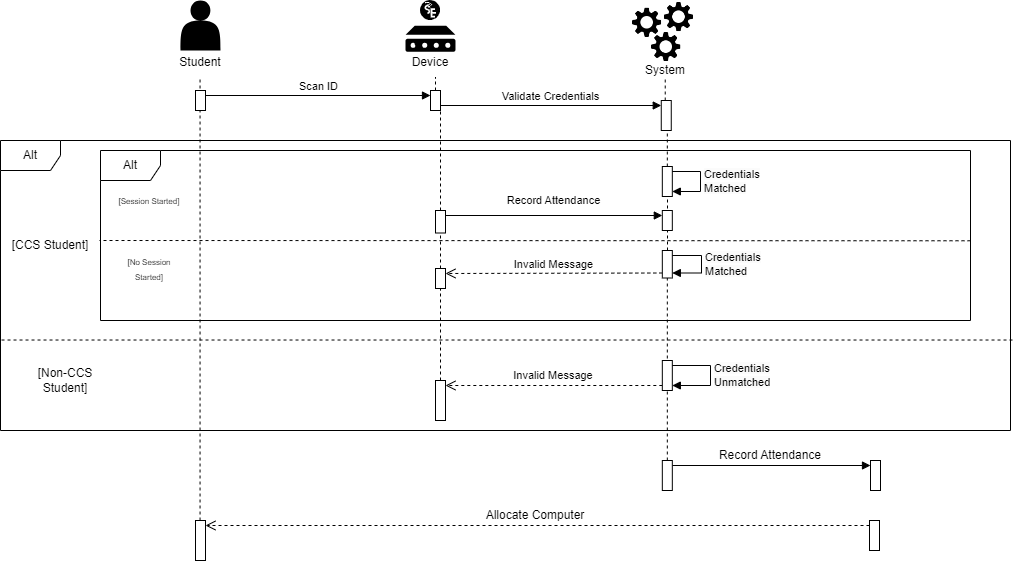

The diagram above was exported from draw.io. Its source (the exported page's mxGraphModel, read from the mxfile embedded in the PNG):
<mxGraphModel dx="1900" dy="522" grid="1" gridSize="10" guides="1" tooltips="1" connect="1" arrows="1" fold="1" page="1" pageScale="1" pageWidth="850" pageHeight="1100" math="0" shadow="0">
  <root>
    <mxCell id="0" />
    <mxCell id="1" parent="0" />
    <mxCell id="nAFYKltb640rM0BwKsQl-74" value="" style="endArrow=none;dashed=1;html=1;rounded=0;" parent="1" source="nAFYKltb640rM0BwKsQl-104" edge="1">
      <mxGeometry width="50" height="50" relative="1" as="geometry">
        <mxPoint x="655" y="590" as="sourcePoint" />
        <mxPoint x="656.8199999999997" y="170" as="targetPoint" />
      </mxGeometry>
    </mxCell>
    <mxCell id="nAFYKltb640rM0BwKsQl-49" value="" style="html=1;points=[[0,0,0,0,5],[0,1,0,0,-5],[1,0,0,0,5],[1,1,0,0,-5]];perimeter=orthogonalPerimeter;outlineConnect=0;targetShapes=umlLifeline;portConstraint=eastwest;newEdgeStyle={&quot;curved&quot;:0,&quot;rounded&quot;:0};" parent="1" vertex="1">
      <mxGeometry x="650.76" y="170" width="10" height="30" as="geometry" />
    </mxCell>
    <mxCell id="nAFYKltb640rM0BwKsQl-50" value="" style="endArrow=none;dashed=1;html=1;rounded=0;" parent="1" source="nAFYKltb640rM0BwKsQl-64" edge="1">
      <mxGeometry width="50" height="50" relative="1" as="geometry">
        <mxPoint x="425" y="406.5" as="sourcePoint" />
        <mxPoint x="425" y="146.5" as="targetPoint" />
      </mxGeometry>
    </mxCell>
    <mxCell id="nAFYKltb640rM0BwKsQl-51" value="" style="endArrow=none;dashed=1;html=1;rounded=0;" parent="1" source="nAFYKltb640rM0BwKsQl-49" edge="1">
      <mxGeometry width="50" height="50" relative="1" as="geometry">
        <mxPoint x="670" y="180" as="sourcePoint" />
        <mxPoint x="654.7299999999999" y="146.5" as="targetPoint" />
      </mxGeometry>
    </mxCell>
    <mxCell id="nAFYKltb640rM0BwKsQl-52" value="" style="group" parent="1" vertex="1" connectable="0">
      <mxGeometry x="160" y="70" width="220" height="76.5" as="geometry" />
    </mxCell>
    <mxCell id="nAFYKltb640rM0BwKsQl-53" value="" style="shape=actor;whiteSpace=wrap;html=1;fillColor=#000000;strokeColor=none;" parent="nAFYKltb640rM0BwKsQl-52" vertex="1">
      <mxGeometry x="10" width="40" height="50" as="geometry" />
    </mxCell>
    <mxCell id="nAFYKltb640rM0BwKsQl-54" value="Student" style="text;strokeColor=none;align=center;fillColor=none;html=1;verticalAlign=middle;whiteSpace=wrap;rounded=0;" parent="nAFYKltb640rM0BwKsQl-52" vertex="1">
      <mxGeometry x="-80" y="46.5" width="220" height="30" as="geometry" />
    </mxCell>
    <mxCell id="nAFYKltb640rM0BwKsQl-55" value="" style="group" parent="1" vertex="1" connectable="0">
      <mxGeometry x="620" y="70" width="70" height="85" as="geometry" />
    </mxCell>
    <mxCell id="nAFYKltb640rM0BwKsQl-56" value="" style="group" parent="nAFYKltb640rM0BwKsQl-55" vertex="1" connectable="0">
      <mxGeometry width="70" height="63.5" as="geometry" />
    </mxCell>
    <mxCell id="nAFYKltb640rM0BwKsQl-57" value="" style="shape=image;verticalLabelPosition=bottom;labelBackgroundColor=default;verticalAlign=top;aspect=fixed;imageAspect=0;image=data:image/png,(base64 omitted: 10764 chars);" parent="nAFYKltb640rM0BwKsQl-56" vertex="1">
      <mxGeometry y="5.594713656387666" width="33.33981526494896" height="33.33981526494896" as="geometry" />
    </mxCell>
    <mxCell id="nAFYKltb640rM0BwKsQl-58" value="" style="shape=image;verticalLabelPosition=bottom;labelBackgroundColor=default;verticalAlign=top;aspect=fixed;imageAspect=0;image=data:image/png,(base64 omitted: 10764 chars);" parent="nAFYKltb640rM0BwKsQl-56" vertex="1">
      <mxGeometry x="19.090909090909093" y="29.931718061674008" width="33.33981526494896" height="33.33981526494896" as="geometry" />
    </mxCell>
    <mxCell id="nAFYKltb640rM0BwKsQl-59" value="" style="shape=image;verticalLabelPosition=bottom;labelBackgroundColor=default;verticalAlign=top;aspect=fixed;imageAspect=0;image=data:image/png,(base64 omitted: 10764 chars);" parent="nAFYKltb640rM0BwKsQl-56" vertex="1">
      <mxGeometry x="31.818181818181824" width="33.33981526494896" height="33.33981526494896" as="geometry" />
    </mxCell>
    <mxCell id="nAFYKltb640rM0BwKsQl-60" value="System" style="text;strokeColor=none;align=center;fillColor=none;html=1;verticalAlign=middle;whiteSpace=wrap;rounded=0;" parent="nAFYKltb640rM0BwKsQl-55" vertex="1">
      <mxGeometry x="5" y="55" width="60" height="30" as="geometry" />
    </mxCell>
    <mxCell id="nAFYKltb640rM0BwKsQl-61" value="" style="endArrow=none;dashed=1;html=1;rounded=0;" parent="1" source="nAFYKltb640rM0BwKsQl-129" edge="1">
      <mxGeometry width="50" height="50" relative="1" as="geometry">
        <mxPoint x="189.54999999999995" y="270" as="sourcePoint" />
        <mxPoint x="189.55" y="146.5" as="targetPoint" />
      </mxGeometry>
    </mxCell>
    <mxCell id="nAFYKltb640rM0BwKsQl-62" value="" style="html=1;points=[[0,0,0,0,5],[0,1,0,0,-5],[1,0,0,0,5],[1,1,0,0,-5]];perimeter=orthogonalPerimeter;outlineConnect=0;targetShapes=umlLifeline;portConstraint=eastwest;newEdgeStyle={&quot;curved&quot;:0,&quot;rounded&quot;:0};" parent="1" vertex="1">
      <mxGeometry x="185" y="160" width="10" height="20" as="geometry" />
    </mxCell>
    <mxCell id="nAFYKltb640rM0BwKsQl-63" value="" style="endArrow=none;dashed=1;html=1;rounded=0;" parent="1" source="fJWAFdxCMJU2M8ZrQFOv-9" target="nAFYKltb640rM0BwKsQl-64" edge="1">
      <mxGeometry width="50" height="50" relative="1" as="geometry">
        <mxPoint x="430" y="680" as="sourcePoint" />
        <mxPoint x="425" y="146.5" as="targetPoint" />
        <Array as="points" />
      </mxGeometry>
    </mxCell>
    <mxCell id="nAFYKltb640rM0BwKsQl-64" value="" style="html=1;points=[[0,0,0,0,5],[0,1,0,0,-5],[1,0,0,0,5],[1,1,0,0,-5]];perimeter=orthogonalPerimeter;outlineConnect=0;targetShapes=umlLifeline;portConstraint=eastwest;newEdgeStyle={&quot;curved&quot;:0,&quot;rounded&quot;:0};" parent="1" vertex="1">
      <mxGeometry x="420" y="160" width="10" height="20" as="geometry" />
    </mxCell>
    <mxCell id="nAFYKltb640rM0BwKsQl-65" value="" style="group" parent="1" vertex="1" connectable="0">
      <mxGeometry x="390" y="70" width="60" height="76.5" as="geometry" />
    </mxCell>
    <mxCell id="nAFYKltb640rM0BwKsQl-66" value="" style="group" parent="nAFYKltb640rM0BwKsQl-65" vertex="1" connectable="0">
      <mxGeometry x="5" width="50" height="51.25" as="geometry" />
    </mxCell>
    <mxCell id="nAFYKltb640rM0BwKsQl-67" value="" style="sketch=0;aspect=fixed;pointerEvents=1;shadow=0;dashed=0;html=1;strokeColor=none;labelPosition=center;verticalLabelPosition=bottom;verticalAlign=top;align=center;fillColor=#000000;shape=mxgraph.mscae.enterprise.device" parent="nAFYKltb640rM0BwKsQl-66" vertex="1">
      <mxGeometry y="25.25" width="50" height="26" as="geometry" />
    </mxCell>
    <mxCell id="nAFYKltb640rM0BwKsQl-68" value="" style="shape=image;verticalLabelPosition=bottom;labelBackgroundColor=default;verticalAlign=top;aspect=fixed;imageAspect=0;image=data:image/svg+xml,(base64 omitted: 2580 chars);" parent="nAFYKltb640rM0BwKsQl-66" vertex="1">
      <mxGeometry x="15" width="20" height="20" as="geometry" />
    </mxCell>
    <mxCell id="nAFYKltb640rM0BwKsQl-69" value="Device" style="text;strokeColor=none;align=center;fillColor=none;html=1;verticalAlign=middle;whiteSpace=wrap;rounded=0;" parent="nAFYKltb640rM0BwKsQl-65" vertex="1">
      <mxGeometry y="46.5" width="60" height="30" as="geometry" />
    </mxCell>
    <mxCell id="nAFYKltb640rM0BwKsQl-70" style="edgeStyle=orthogonalEdgeStyle;rounded=0;orthogonalLoop=1;jettySize=auto;html=1;exitX=0.25;exitY=0;exitDx=0;exitDy=0;entryX=0.375;entryY=-0.025;entryDx=0;entryDy=0;entryPerimeter=0;" parent="nAFYKltb640rM0BwKsQl-65" source="nAFYKltb640rM0BwKsQl-69" target="nAFYKltb640rM0BwKsQl-69" edge="1">
      <mxGeometry relative="1" as="geometry" />
    </mxCell>
    <mxCell id="nAFYKltb640rM0BwKsQl-71" value="Scan ID" style="html=1;verticalAlign=bottom;endArrow=block;curved=0;rounded=0;exitX=1;exitY=0;exitDx=0;exitDy=5;exitPerimeter=0;entryX=0;entryY=0;entryDx=0;entryDy=5;entryPerimeter=0;" parent="1" source="nAFYKltb640rM0BwKsQl-62" target="nAFYKltb640rM0BwKsQl-64" edge="1">
      <mxGeometry width="80" relative="1" as="geometry">
        <mxPoint x="360" y="220" as="sourcePoint" />
        <mxPoint x="440" y="220" as="targetPoint" />
      </mxGeometry>
    </mxCell>
    <mxCell id="nAFYKltb640rM0BwKsQl-73" value="Validate Credentials" style="html=1;verticalAlign=bottom;endArrow=block;curved=0;rounded=0;entryX=0;entryY=0;entryDx=0;entryDy=5;entryPerimeter=0;" parent="1" source="nAFYKltb640rM0BwKsQl-64" target="nAFYKltb640rM0BwKsQl-49" edge="1">
      <mxGeometry width="80" relative="1" as="geometry">
        <mxPoint x="350" y="190" as="sourcePoint" />
        <mxPoint x="430" y="190" as="targetPoint" />
      </mxGeometry>
    </mxCell>
    <mxCell id="nAFYKltb640rM0BwKsQl-79" value="Alt" style="shape=umlFrame;whiteSpace=wrap;html=1;pointerEvents=0;" parent="1" vertex="1">
      <mxGeometry x="-10" y="210" width="1010" height="290" as="geometry" />
    </mxCell>
    <mxCell id="nAFYKltb640rM0BwKsQl-80" value="[CCS Student]" style="text;strokeColor=none;align=center;fillColor=none;html=1;verticalAlign=middle;whiteSpace=wrap;rounded=0;" parent="1" vertex="1">
      <mxGeometry y="300" width="80" height="30" as="geometry" />
    </mxCell>
    <mxCell id="nAFYKltb640rM0BwKsQl-82" value="" style="html=1;verticalAlign=bottom;endArrow=open;dashed=1;endSize=8;curved=0;rounded=0;exitX=0;exitY=1;exitDx=0;exitDy=-5;exitPerimeter=0;entryX=1;entryY=0;entryDx=0;entryDy=5;entryPerimeter=0;" parent="1" source="nAFYKltb640rM0BwKsQl-81" target="nAFYKltb640rM0BwKsQl-83" edge="1">
      <mxGeometry relative="1" as="geometry">
        <mxPoint x="540" y="449.09000000000003" as="sourcePoint" />
        <mxPoint x="460" y="449.09000000000003" as="targetPoint" />
      </mxGeometry>
    </mxCell>
    <mxCell id="nAFYKltb640rM0BwKsQl-84" value="[Non-CCS Student]" style="text;strokeColor=none;align=center;fillColor=none;html=1;verticalAlign=middle;whiteSpace=wrap;rounded=0;" parent="1" vertex="1">
      <mxGeometry x="20" y="435" width="70" height="30" as="geometry" />
    </mxCell>
    <mxCell id="nAFYKltb640rM0BwKsQl-87" value="&lt;font style=&quot;font-size: 11px;&quot;&gt;Invalid Message&lt;/font&gt;" style="text;strokeColor=none;align=center;fillColor=none;html=1;verticalAlign=middle;whiteSpace=wrap;rounded=0;" parent="1" vertex="1">
      <mxGeometry x="493.19" y="430" width="100" height="30" as="geometry" />
    </mxCell>
    <mxCell id="nAFYKltb640rM0BwKsQl-89" value="Alt" style="shape=umlFrame;whiteSpace=wrap;html=1;pointerEvents=0;" parent="1" vertex="1">
      <mxGeometry x="90" y="220" width="870" height="170" as="geometry" />
    </mxCell>
    <mxCell id="nAFYKltb640rM0BwKsQl-90" value="&lt;font style=&quot;font-size: 8px;&quot;&gt;[Session Started]&lt;/font&gt;" style="text;strokeColor=none;align=center;fillColor=none;html=1;verticalAlign=middle;whiteSpace=wrap;rounded=0;" parent="1" vertex="1">
      <mxGeometry x="103.92857142857143" y="255" width="69.64285714285714" height="30" as="geometry" />
    </mxCell>
    <mxCell id="nAFYKltb640rM0BwKsQl-91" value="&lt;font style=&quot;font-size: 8px;&quot;&gt;[No Session Started]&lt;/font&gt;" style="text;strokeColor=none;align=center;fillColor=none;html=1;verticalAlign=middle;whiteSpace=wrap;rounded=0;" parent="1" vertex="1">
      <mxGeometry x="103.92857142857143" y="322.5" width="69.64285714285714" height="30" as="geometry" />
    </mxCell>
    <mxCell id="nAFYKltb640rM0BwKsQl-93" value="" style="html=1;verticalAlign=bottom;endArrow=open;dashed=1;endSize=8;curved=0;rounded=0;entryX=1;entryY=0;entryDx=0;entryDy=5;entryPerimeter=0;exitX=0;exitY=1;exitDx=0;exitDy=-5;exitPerimeter=0;" parent="1" source="nAFYKltb640rM0BwKsQl-109" target="fJWAFdxCMJU2M8ZrQFOv-11" edge="1">
      <mxGeometry relative="1" as="geometry">
        <mxPoint x="855.0000000000002" y="360" as="sourcePoint" />
        <mxPoint x="187.5" y="330" as="targetPoint" />
      </mxGeometry>
    </mxCell>
    <mxCell id="nAFYKltb640rM0BwKsQl-95" value="&lt;span style=&quot;font-size: 11px;&quot;&gt;Record Attendance&lt;/span&gt;" style="text;strokeColor=none;align=center;fillColor=none;html=1;verticalAlign=middle;whiteSpace=wrap;rounded=0;" parent="1" vertex="1">
      <mxGeometry x="480.51" y="255" width="125.35714285714285" height="30" as="geometry" />
    </mxCell>
    <mxCell id="nAFYKltb640rM0BwKsQl-96" value="&lt;font style=&quot;font-size: 11px;&quot;&gt;Invalid Message&lt;/font&gt;" style="text;strokeColor=none;align=center;fillColor=none;html=1;verticalAlign=middle;whiteSpace=wrap;rounded=0;" parent="1" vertex="1">
      <mxGeometry x="480.51" y="318.75" width="125.35714285714285" height="30" as="geometry" />
    </mxCell>
    <mxCell id="nAFYKltb640rM0BwKsQl-110" value="" style="endArrow=none;dashed=1;html=1;rounded=0;exitX=1;exitY=0.531;exitDx=0;exitDy=0;exitPerimeter=0;" parent="1" source="nAFYKltb640rM0BwKsQl-89" edge="1">
      <mxGeometry width="50" height="50" relative="1" as="geometry">
        <mxPoint x="200" y="610" as="sourcePoint" />
        <mxPoint x="89" y="310" as="targetPoint" />
      </mxGeometry>
    </mxCell>
    <mxCell id="nAFYKltb640rM0BwKsQl-116" value="" style="endArrow=none;dashed=1;html=1;rounded=0;exitX=1.002;exitY=0.688;exitDx=0;exitDy=0;exitPerimeter=0;entryX=0;entryY=0.688;entryDx=0;entryDy=0;entryPerimeter=0;" parent="1" source="nAFYKltb640rM0BwKsQl-79" target="nAFYKltb640rM0BwKsQl-79" edge="1">
      <mxGeometry width="50" height="50" relative="1" as="geometry">
        <mxPoint x="200" y="610" as="sourcePoint" />
        <mxPoint x="200" y="540" as="targetPoint" />
      </mxGeometry>
    </mxCell>
    <mxCell id="nAFYKltb640rM0BwKsQl-119" value="Record Attendance" style="text;strokeColor=none;align=center;fillColor=none;html=1;verticalAlign=middle;whiteSpace=wrap;rounded=0;" parent="1" vertex="1">
      <mxGeometry x="678.67" y="510" width="161.74" height="30" as="geometry" />
    </mxCell>
    <mxCell id="nAFYKltb640rM0BwKsQl-120" value="" style="html=1;verticalAlign=bottom;endArrow=block;curved=0;rounded=0;exitX=1;exitY=0;exitDx=0;exitDy=5;exitPerimeter=0;entryX=0;entryY=0;entryDx=0;entryDy=5;entryPerimeter=0;" parent="1" source="nAFYKltb640rM0BwKsQl-122" target="nAFYKltb640rM0BwKsQl-124" edge="1">
      <mxGeometry width="80" relative="1" as="geometry">
        <mxPoint x="541.28" y="570" as="sourcePoint" />
        <mxPoint x="811.28" y="540" as="targetPoint" />
      </mxGeometry>
    </mxCell>
    <mxCell id="nAFYKltb640rM0BwKsQl-122" value="" style="html=1;points=[[0,0,0,0,5],[0,1,0,0,-5],[1,0,0,0,5],[1,1,0,0,-5]];perimeter=orthogonalPerimeter;outlineConnect=0;targetShapes=umlLifeline;portConstraint=eastwest;newEdgeStyle={&quot;curved&quot;:0,&quot;rounded&quot;:0};" parent="1" vertex="1">
      <mxGeometry x="651.8199999999999" y="530" width="10" height="30" as="geometry" />
    </mxCell>
    <mxCell id="nAFYKltb640rM0BwKsQl-124" value="" style="html=1;points=[[0,0,0,0,5],[0,1,0,0,-5],[1,0,0,0,5],[1,1,0,0,-5]];perimeter=orthogonalPerimeter;outlineConnect=0;targetShapes=umlLifeline;portConstraint=eastwest;newEdgeStyle={&quot;curved&quot;:0,&quot;rounded&quot;:0};" parent="1" vertex="1">
      <mxGeometry x="860" y="530" width="10" height="30" as="geometry" />
    </mxCell>
    <mxCell id="nAFYKltb640rM0BwKsQl-127" value="" style="html=1;points=[[0,0,0,0,5],[0,1,0,0,-5],[1,0,0,0,5],[1,1,0,0,-5]];perimeter=orthogonalPerimeter;outlineConnect=0;targetShapes=umlLifeline;portConstraint=eastwest;newEdgeStyle={&quot;curved&quot;:0,&quot;rounded&quot;:0};" parent="1" vertex="1">
      <mxGeometry x="859" y="590" width="10" height="30" as="geometry" />
    </mxCell>
    <mxCell id="nAFYKltb640rM0BwKsQl-128" value="" style="html=1;verticalAlign=bottom;endArrow=open;dashed=1;endSize=8;curved=0;rounded=0;exitX=0;exitY=0;exitDx=0;exitDy=5;exitPerimeter=0;entryX=1;entryY=0;entryDx=0;entryDy=5;entryPerimeter=0;" parent="1" source="nAFYKltb640rM0BwKsQl-127" target="nAFYKltb640rM0BwKsQl-129" edge="1">
      <mxGeometry relative="1" as="geometry">
        <mxPoint x="630" y="570" as="sourcePoint" />
        <mxPoint x="550" y="570" as="targetPoint" />
      </mxGeometry>
    </mxCell>
    <mxCell id="nAFYKltb640rM0BwKsQl-129" value="" style="html=1;points=[[0,0,0,0,5],[0,1,0,0,-5],[1,0,0,0,5],[1,1,0,0,-5]];perimeter=orthogonalPerimeter;outlineConnect=0;targetShapes=umlLifeline;portConstraint=eastwest;newEdgeStyle={&quot;curved&quot;:0,&quot;rounded&quot;:0};" parent="1" vertex="1">
      <mxGeometry x="185" y="590" width="10" height="40" as="geometry" />
    </mxCell>
    <mxCell id="nAFYKltb640rM0BwKsQl-131" value="Allocate Computer" style="text;strokeColor=none;align=center;fillColor=none;html=1;verticalAlign=middle;whiteSpace=wrap;rounded=0;" parent="1" vertex="1">
      <mxGeometry x="444.13" y="570" width="161.74" height="30" as="geometry" />
    </mxCell>
    <mxCell id="nAFYKltb640rM0BwKsQl-83" value="" style="html=1;points=[[0,0,0,0,5],[0,1,0,0,-5],[1,0,0,0,5],[1,1,0,0,-5]];perimeter=orthogonalPerimeter;outlineConnect=0;targetShapes=umlLifeline;portConstraint=eastwest;newEdgeStyle={&quot;curved&quot;:0,&quot;rounded&quot;:0};" parent="1" vertex="1">
      <mxGeometry x="425" y="450" width="10" height="40" as="geometry" />
    </mxCell>
    <mxCell id="fJWAFdxCMJU2M8ZrQFOv-1" value="" style="endArrow=none;dashed=1;html=1;rounded=0;" edge="1" parent="1">
      <mxGeometry width="50" height="50" relative="1" as="geometry">
        <mxPoint x="657" y="320" as="sourcePoint" />
        <mxPoint x="657" y="266" as="targetPoint" />
        <Array as="points">
          <mxPoint x="657" y="310" />
        </Array>
      </mxGeometry>
    </mxCell>
    <mxCell id="nAFYKltb640rM0BwKsQl-104" value="" style="html=1;points=[[0,0,0,0,5],[0,1,0,0,-5],[1,0,0,0,5],[1,1,0,0,-5]];perimeter=orthogonalPerimeter;outlineConnect=0;targetShapes=umlLifeline;portConstraint=eastwest;newEdgeStyle={&quot;curved&quot;:0,&quot;rounded&quot;:0};" parent="1" vertex="1">
      <mxGeometry x="651.82" y="236" width="10" height="30" as="geometry" />
    </mxCell>
    <mxCell id="fJWAFdxCMJU2M8ZrQFOv-3" value="&lt;span style=&quot;text-align: center; text-wrap: wrap; background-color: rgb(251, 251, 251);&quot;&gt;Credentials Matched&lt;/span&gt;" style="html=1;align=left;spacingLeft=2;endArrow=block;rounded=0;edgeStyle=orthogonalEdgeStyle;curved=0;rounded=0;entryX=1;entryY=1;entryDx=0;entryDy=-5;entryPerimeter=0;exitX=1;exitY=0;exitDx=0;exitDy=5;exitPerimeter=0;" edge="1" target="nAFYKltb640rM0BwKsQl-104" parent="1" source="nAFYKltb640rM0BwKsQl-104">
      <mxGeometry relative="1" as="geometry">
        <mxPoint x="660" y="240" as="sourcePoint" />
        <Array as="points">
          <mxPoint x="690" y="241" />
          <mxPoint x="690" y="261" />
        </Array>
        <mxPoint x="665" y="270" as="targetPoint" />
      </mxGeometry>
    </mxCell>
    <mxCell id="fJWAFdxCMJU2M8ZrQFOv-6" value="" style="endArrow=none;dashed=1;html=1;rounded=0;" edge="1" parent="1" source="nAFYKltb640rM0BwKsQl-122" target="nAFYKltb640rM0BwKsQl-109">
      <mxGeometry width="50" height="50" relative="1" as="geometry">
        <mxPoint x="657" y="530" as="sourcePoint" />
        <mxPoint x="657" y="260" as="targetPoint" />
      </mxGeometry>
    </mxCell>
    <mxCell id="nAFYKltb640rM0BwKsQl-109" value="" style="html=1;points=[[0,0,0,0,5],[0,1,0,0,-5],[1,0,0,0,5],[1,1,0,0,-5]];perimeter=orthogonalPerimeter;outlineConnect=0;targetShapes=umlLifeline;portConstraint=eastwest;newEdgeStyle={&quot;curved&quot;:0,&quot;rounded&quot;:0};" parent="1" vertex="1">
      <mxGeometry x="651.82" y="320" width="10" height="27.5" as="geometry" />
    </mxCell>
    <mxCell id="fJWAFdxCMJU2M8ZrQFOv-8" value="&lt;span style=&quot;text-align: center; text-wrap: wrap; background-color: rgb(251, 251, 251);&quot;&gt;Credentials Matched&lt;/span&gt;" style="html=1;align=left;spacingLeft=2;endArrow=block;rounded=0;edgeStyle=orthogonalEdgeStyle;curved=0;rounded=0;exitX=1;exitY=0;exitDx=0;exitDy=5;exitPerimeter=0;entryX=1;entryY=1;entryDx=0;entryDy=-5;entryPerimeter=0;" edge="1" target="nAFYKltb640rM0BwKsQl-109" parent="1" source="nAFYKltb640rM0BwKsQl-109">
      <mxGeometry relative="1" as="geometry">
        <mxPoint x="660.76" y="317.49" as="sourcePoint" />
        <Array as="points">
          <mxPoint x="691" y="325" />
          <mxPoint x="691" y="342" />
        </Array>
        <mxPoint x="665.7599999999999" y="347.4968027210885" as="targetPoint" />
      </mxGeometry>
    </mxCell>
    <mxCell id="fJWAFdxCMJU2M8ZrQFOv-10" value="" style="endArrow=none;dashed=1;html=1;rounded=0;" edge="1" parent="1" source="fJWAFdxCMJU2M8ZrQFOv-11" target="fJWAFdxCMJU2M8ZrQFOv-9">
      <mxGeometry width="50" height="50" relative="1" as="geometry">
        <mxPoint x="430" y="430" as="sourcePoint" />
        <mxPoint x="430" y="180" as="targetPoint" />
        <Array as="points" />
      </mxGeometry>
    </mxCell>
    <mxCell id="fJWAFdxCMJU2M8ZrQFOv-9" value="" style="html=1;points=[[0,0,0,0,5],[0,1,0,0,-5],[1,0,0,0,5],[1,1,0,0,-5]];perimeter=orthogonalPerimeter;outlineConnect=0;targetShapes=umlLifeline;portConstraint=eastwest;newEdgeStyle={&quot;curved&quot;:0,&quot;rounded&quot;:0};" vertex="1" parent="1">
      <mxGeometry x="425" y="280" width="10" height="22.5" as="geometry" />
    </mxCell>
    <mxCell id="fJWAFdxCMJU2M8ZrQFOv-12" value="" style="endArrow=none;dashed=1;html=1;rounded=0;" edge="1" parent="1" source="nAFYKltb640rM0BwKsQl-83" target="fJWAFdxCMJU2M8ZrQFOv-11">
      <mxGeometry width="50" height="50" relative="1" as="geometry">
        <mxPoint x="430" y="430" as="sourcePoint" />
        <mxPoint x="430" y="283" as="targetPoint" />
        <Array as="points" />
      </mxGeometry>
    </mxCell>
    <mxCell id="fJWAFdxCMJU2M8ZrQFOv-11" value="" style="html=1;points=[[0,0,0,0,5],[0,1,0,0,-5],[1,0,0,0,5],[1,1,0,0,-5]];perimeter=orthogonalPerimeter;outlineConnect=0;targetShapes=umlLifeline;portConstraint=eastwest;newEdgeStyle={&quot;curved&quot;:0,&quot;rounded&quot;:0};" vertex="1" parent="1">
      <mxGeometry x="425" y="338" width="10" height="20" as="geometry" />
    </mxCell>
    <mxCell id="nAFYKltb640rM0BwKsQl-81" value="" style="html=1;points=[[0,0,0,0,5],[0,1,0,0,-5],[1,0,0,0,5],[1,1,0,0,-5]];perimeter=orthogonalPerimeter;outlineConnect=0;targetShapes=umlLifeline;portConstraint=eastwest;newEdgeStyle={&quot;curved&quot;:0,&quot;rounded&quot;:0};" parent="1" vertex="1">
      <mxGeometry x="651.82" y="430" width="10" height="30" as="geometry" />
    </mxCell>
    <mxCell id="fJWAFdxCMJU2M8ZrQFOv-14" value="&lt;span style=&quot;text-align: center; text-wrap: wrap; background-color: rgb(251, 251, 251);&quot;&gt;Credentials Unmatched&lt;/span&gt;" style="html=1;align=left;spacingLeft=2;endArrow=block;rounded=0;edgeStyle=orthogonalEdgeStyle;curved=0;rounded=0;exitX=1;exitY=0;exitDx=0;exitDy=5;exitPerimeter=0;entryX=1;entryY=1;entryDx=0;entryDy=-5;entryPerimeter=0;" edge="1" target="nAFYKltb640rM0BwKsQl-81" parent="1" source="nAFYKltb640rM0BwKsQl-81">
      <mxGeometry relative="1" as="geometry">
        <mxPoint x="670" y="430" as="sourcePoint" />
        <Array as="points">
          <mxPoint x="700" y="435" />
          <mxPoint x="700" y="455" />
        </Array>
        <mxPoint x="675" y="460" as="targetPoint" />
      </mxGeometry>
    </mxCell>
    <mxCell id="fJWAFdxCMJU2M8ZrQFOv-15" value="" style="html=1;verticalAlign=bottom;endArrow=block;curved=0;rounded=0;exitX=1;exitY=0;exitDx=0;exitDy=5;exitPerimeter=0;entryX=0;entryY=0;entryDx=0;entryDy=5;entryPerimeter=0;" edge="1" parent="1" source="fJWAFdxCMJU2M8ZrQFOv-9" target="fJWAFdxCMJU2M8ZrQFOv-16">
      <mxGeometry width="80" relative="1" as="geometry">
        <mxPoint x="480" y="310" as="sourcePoint" />
        <mxPoint x="560" y="310" as="targetPoint" />
      </mxGeometry>
    </mxCell>
    <mxCell id="fJWAFdxCMJU2M8ZrQFOv-16" value="" style="html=1;points=[[0,0,0,0,5],[0,1,0,0,-5],[1,0,0,0,5],[1,1,0,0,-5]];perimeter=orthogonalPerimeter;outlineConnect=0;targetShapes=umlLifeline;portConstraint=eastwest;newEdgeStyle={&quot;curved&quot;:0,&quot;rounded&quot;:0};" vertex="1" parent="1">
      <mxGeometry x="651.82" y="280" width="10" height="20" as="geometry" />
    </mxCell>
  </root>
</mxGraphModel>